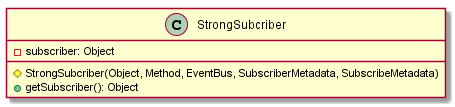

The diagram above was rendered by PlantUML. Its source (embedded in the PNG):
@startuml

    class StrongSubcriber {
        -subscriber: Object
        #StrongSubcriber(Object, Method, EventBus, SubscriberMetadata, SubscribeMetadata)
        +getSubscriber(): Object
    }

@enduml